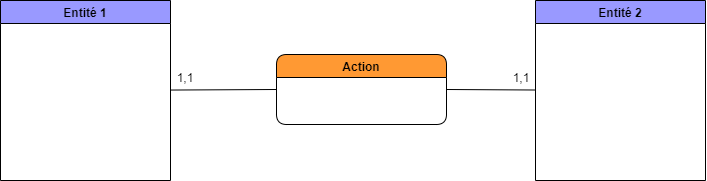

The diagram above was exported from draw.io. Its source (the exported page's mxGraphModel, read from the mxfile embedded in the PNG):
<mxGraphModel dx="861" dy="326" grid="1" gridSize="10" guides="1" tooltips="1" connect="1" arrows="1" fold="1" page="1" pageScale="1" pageWidth="827" pageHeight="1169" math="0" shadow="0">
  <root>
    <mxCell id="0" />
    <mxCell id="1" parent="0" />
    <mxCell id="37" value="" style="group" vertex="1" connectable="0" parent="1">
      <mxGeometry x="84" y="80" width="705" height="180" as="geometry" />
    </mxCell>
    <mxCell id="27" value="Entité 1" style="swimlane;rounded=0;fillColor=#9999FF;" vertex="1" parent="37">
      <mxGeometry width="170" height="180" as="geometry" />
    </mxCell>
    <mxCell id="30" value="1,1" style="text;html=1;strokeColor=none;fillColor=none;align=center;verticalAlign=middle;whiteSpace=wrap;rounded=0;" vertex="1" parent="37">
      <mxGeometry x="155" y="62" width="60" height="30" as="geometry" />
    </mxCell>
    <mxCell id="31" value="1,1" style="text;html=1;strokeColor=none;fillColor=none;align=center;verticalAlign=middle;whiteSpace=wrap;rounded=0;" vertex="1" parent="37">
      <mxGeometry x="491" y="62" width="60" height="30" as="geometry" />
    </mxCell>
    <mxCell id="32" value="Entité 2" style="swimlane;rounded=0;fillColor=#9999FF;" vertex="1" parent="37">
      <mxGeometry x="535" width="170" height="180" as="geometry" />
    </mxCell>
    <mxCell id="34" value="Action" style="swimlane;rounded=1;fillColor=#FF9933;startSize=23;" vertex="1" parent="37">
      <mxGeometry x="276" y="54" width="170" height="70" as="geometry" />
    </mxCell>
    <mxCell id="36" style="edgeStyle=none;rounded=0;orthogonalLoop=1;jettySize=auto;html=1;entryX=0;entryY=0.5;entryDx=0;entryDy=0;endArrow=none;endFill=0;" edge="1" parent="37" source="27" target="34">
      <mxGeometry relative="1" as="geometry" />
    </mxCell>
    <mxCell id="35" style="rounded=0;orthogonalLoop=1;jettySize=auto;html=1;entryX=1;entryY=0.5;entryDx=0;entryDy=0;endArrow=none;endFill=0;" edge="1" parent="37" source="32" target="34">
      <mxGeometry relative="1" as="geometry" />
    </mxCell>
  </root>
</mxGraphModel>